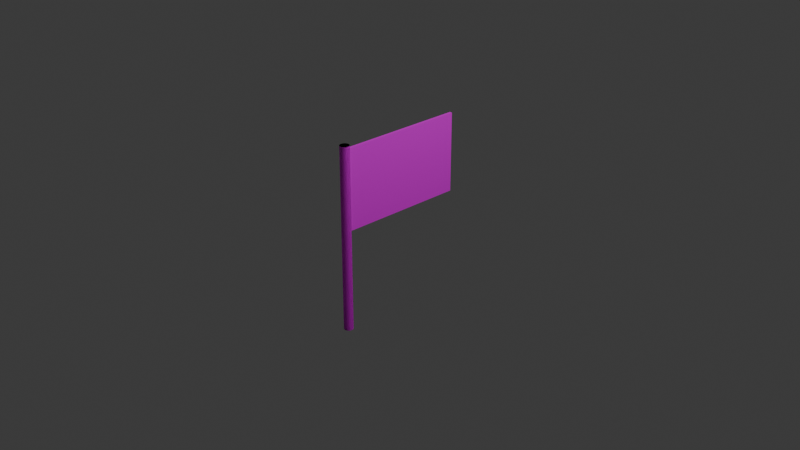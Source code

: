 # Source: goal.blend  (saved by Blender 4.1.24; exported with 4.5.12 LTS)
import bpy
from mathutils import Matrix  # noqa: F401  (used for matrix-valued properties, if any)

bpy.ops.wm.read_factory_settings(use_empty=True)
scene = bpy.context.scene
scene.name = 'Scene'

# ---- collections
col_collection = bpy.data.collections.new('Collection'); scene.collection.children.link(col_collection)

# ---- images (referenced by path relative to the original .blend; pixels are not part of the script)
import os
ASSET_DIR = os.environ.get("B2B_ASSET_DIR", "")  # directory of the original .blend (textures are referenced by path, not embedded)
HERE = os.path.dirname(os.path.abspath(__file__))  # packed textures are extracted next to this script under _unpacked/

def load_image(name, relpath, width, height, colorspace="sRGB"):
    """Load a texture the original file referenced (path relative to the .blend, or extracted next to this script)."""
    p = next((c for c in (os.path.join(HERE, relpath), os.path.join(ASSET_DIR, relpath)) if relpath and os.path.exists(c)), "")
    if p:
        img = bpy.data.images.load(p, check_existing=True)
        img.name = name
    else:  # same state as the original file: an image datablock whose file is absent (Cycles renders it pink)
        img = bpy.data.images.new(name, width, height)
        img.source = "FILE"
        img.filepath = "//" + (relpath or name)
    img.colorspace_settings.name = colorspace
    return img
img_flag_png = load_image('flag.png', 'flag.png', 1024, 1024, 'sRGB')
img_pole_png = load_image('pole.png', 'pole.png', 1024, 1024, 'sRGB')

# ---- materials (node trees are filled in below, after node groups)
mat_001 = bpy.data.materials.new('マテリアル.001')
mat_001.use_transparent_shadow = False
mat_x = bpy.data.materials.new('マテリアル')
mat_x.use_transparent_shadow = False

# ---- material node trees
mat_001.use_nodes = True; mat_001.node_tree.nodes.clear()
_N = mat_001.node_tree.nodes; _L = mat_001.node_tree.links
n0 = _N.new('ShaderNodeBsdfPrincipled'); n0.name = 'プリンシプルBSDF'; n0.location = (10, 300)
n1 = _N.new('ShaderNodeOutputMaterial'); n1.name = 'マテリアル出力'; n1.location = (300, 300)
n2 = _N.new('ShaderNodeTexImage'); n2.name = '画像テクスチャ'; n2.location = (-280, 271)
n2.image = img_flag_png
_L.new(n0.outputs[0], n1.inputs[0])
_L.new(n2.outputs[0], n0.inputs[0])
n1.is_active_output = True
mat_x.use_nodes = True; mat_x.node_tree.nodes.clear()
_N = mat_x.node_tree.nodes; _L = mat_x.node_tree.links
n0 = _N.new('ShaderNodeBsdfPrincipled'); n0.name = 'プリンシプルBSDF'; n0.location = (10, 300)
n1 = _N.new('ShaderNodeOutputMaterial'); n1.name = 'マテリアル出力'; n1.location = (300, 300)
n2 = _N.new('ShaderNodeTexImage'); n2.name = '画像テクスチャ'; n2.location = (-280, 271)
n2.image = img_pole_png
_L.new(n0.outputs[0], n1.inputs[0])
_L.new(n2.outputs[0], n0.inputs[0])
n1.is_active_output = True

# ---- world
world_world = bpy.data.worlds.new('World'); scene.world = world_world
world_world.use_nodes = True; world_world.node_tree.nodes.clear()
_N = world_world.node_tree.nodes; _L = world_world.node_tree.links
n0 = _N.new('ShaderNodeOutputWorld'); n0.name = 'World Output'; n0.location = (300, 300)
n1 = _N.new('ShaderNodeBackground'); n1.name = 'Background'; n1.location = (10, 300)
n1.inputs[0].default_value = (0.05088, 0.05088, 0.05088, 1.0)
_L.new(n1.outputs[0], n0.inputs[0])
n0.is_active_output = True
world_world.color = (0.05088, 0.05088, 0.05088)
world_world.use_sun_shadow = False
world_world.sun_shadow_jitter_overblur = 0.0

# ---- cameras
cam_camera = bpy.data.cameras.new('Camera')
cam_camera.clip_end = 100.0
cam_camera.ortho_scale = 7.314

# ---- lights
light_light = bpy.data.lights.new('Light', 'POINT')
light_light.transmission_factor = 0.0
light_light.energy = 1000.0
light_light.shadow_soft_size = 0.1
light_light.shadow_maximum_resolution = 0.006
light_light.use_absolute_resolution = True

# ---- meshes
me_x = bpy.data.meshes.new('立方体')
me_x.from_pydata([(-1.0, -1.0, -1.0), (-1.0, -1.0, 1.0), (-1.0, 1.0, -1.0), (-1.0, 1.0, 1.0), (1.0, -1.0, -1.0), (1.0, -1.0, 1.0), (1.0, 1.0, -1.0), (1.0, 1.0, 1.0), (0.0, -0.9303, -3.516), (0.0, -0.9303, 1.093), (0.6914, -0.9317, -3.516), (0.6914, -0.9317, 1.093), (1.356, -0.9357, -3.516), (1.356, -0.9357, 1.093), (1.969, -0.9422, -3.516), (1.969, -0.9422, 1.093), (2.506, -0.9509, -3.516), (2.506, -0.9509, 1.093), (2.947, -0.9616, -3.516), (2.947, -0.9616, 1.093), (3.274, -0.9737, -3.516), (3.274, -0.9737, 1.093), (3.476, -0.9869, -3.516), (3.476, -0.9869, 1.093), (3.544, -1.001, -3.516), (3.544, -1.001, 1.093), (3.476, -1.014, -3.516), (3.476, -1.014, 1.093), (3.274, -1.028, -3.516), (3.274, -1.028, 1.093), (2.947, -1.04, -3.516), (2.947, -1.04, 1.093), (2.506, -1.05, -3.516), (2.506, -1.05, 1.093), (1.969, -1.059, -3.516), (1.969, -1.059, 1.093), (1.356, -1.066, -3.516), (1.356, -1.066, 1.093), (0.6914, -1.07, -3.516), (0.6914, -1.07, 1.093), (0.0, -1.071, -3.516), (0.0, -1.071, 1.093), (-0.6914, -1.07, -3.516), (-0.6914, -1.07, 1.093), (-1.356, -1.066, -3.516), (-1.356, -1.066, 1.093), (-1.969, -1.059, -3.516), (-1.969, -1.059, 1.093), (-2.506, -1.05, -3.516), (-2.506, -1.05, 1.093), (-2.947, -1.04, -3.516), (-2.947, -1.04, 1.093), (-3.274, -1.028, -3.516), (-3.274, -1.028, 1.093), (-3.476, -1.014, -3.516), (-3.476, -1.014, 1.093), (-3.544, -1.001, -3.516), (-3.544, -1.001, 1.093), (-3.476, -0.9869, -3.516), (-3.476, -0.9869, 1.093), (-3.274, -0.9737, -3.516), (-3.274, -0.9737, 1.093), (-2.947, -0.9616, -3.516), (-2.947, -0.9616, 1.093), (-2.506, -0.9509, -3.516), (-2.506, -0.9509, 1.093), (-1.969, -0.9422, -3.516), (-1.969, -0.9422, 1.093), (-1.356, -0.9357, -3.516), (-1.356, -0.9357, 1.093), (-0.6914, -0.9317, -3.516), (-0.6914, -0.9317, 1.093), (0.0, -0.9303, -3.516), (0.0, -0.9303, 1.093), (0.6914, -0.9317, -3.516), (0.6914, -0.9317, 1.093), (1.356, -0.9357, -3.516), (1.356, -0.9357, 1.093), (1.969, -0.9422, -3.516), (1.969, -0.9422, 1.093), (2.506, -0.9509, -3.516), (2.506, -0.9509, 1.093), (2.947, -0.9616, -3.516), (2.947, -0.9616, 1.093), (3.274, -0.9737, -3.516), (3.274, -0.9737, 1.093), (3.476, -0.9869, -3.516), (3.476, -0.9869, 1.093), (3.544, -1.001, -3.516), (3.544, -1.001, 1.093), (3.476, -1.014, -3.516), (3.476, -1.014, 1.093), (3.274, -1.028, -3.516), (3.274, -1.028, 1.093), (2.947, -1.04, -3.516), (2.947, -1.04, 1.093), (2.506, -1.05, -3.516), (2.506, -1.05, 1.093), (1.969, -1.059, -3.516), (1.969, -1.059, 1.093), (1.356, -1.066, -3.516), (1.356, -1.066, 1.093), (0.6914, -1.07, -3.516), (0.6914, -1.07, 1.093), (0.0, -1.071, -3.516), (0.0, -1.071, 1.093), (-0.6914, -1.07, -3.516), (-0.6914, -1.07, 1.093), (-1.356, -1.066, -3.516), (-1.356, -1.066, 1.093), (-1.969, -1.059, -3.516), (-1.969, -1.059, 1.093), (-2.506, -1.05, -3.516), (-2.506, -1.05, 1.093), (-2.947, -1.04, -3.516), (-2.947, -1.04, 1.093), (-3.274, -1.028, -3.516), (-3.274, -1.028, 1.093), (-3.476, -1.014, -3.516), (-3.476, -1.014, 1.093), (-3.544, -1.001, -3.516), (-3.544, -1.001, 1.093), (-3.476, -0.9869, -3.516), (-3.476, -0.9869, 1.093), (-3.274, -0.9737, -3.516), (-3.274, -0.9737, 1.093), (-2.947, -0.9616, -3.516), (-2.947, -0.9616, 1.093), (-2.506, -0.9509, -3.516), (-2.506, -0.9509, 1.093), (-1.969, -0.9422, -3.516), (-1.969, -0.9422, 1.093), (-1.356, -0.9357, -3.516), (-1.356, -0.9357, 1.093), (-0.6914, -0.9317, -3.516), (-0.6914, -0.9317, 1.093)], [], [(1, 2, 0), (3, 6, 2), (7, 4, 6), (5, 0, 4), (6, 0, 2), (3, 5, 7), (10, 9, 8), (12, 11, 10), (14, 13, 12), (16, 15, 14), (18, 17, 16), (20, 19, 18), (22, 21, 20), (24, 23, 22), (26, 25, 24), (28, 27, 26), (30, 29, 28), (32, 31, 30), (34, 33, 32), (36, 35, 34), (38, 37, 36), (40, 39, 38), (42, 41, 40), (44, 43, 42), (46, 45, 44), (48, 47, 46), (50, 49, 48), (52, 51, 50), (54, 53, 52), (56, 55, 54), (58, 57, 56), (60, 59, 58), (62, 61, 60), (64, 63, 62), (66, 65, 64), (68, 67, 66), (71, 9, 41), (70, 69, 68), (8, 71, 70), (14, 12, 34), (73, 74, 72), (75, 76, 74), (77, 78, 76), (79, 80, 78), (81, 82, 80), (83, 84, 82), (85, 86, 84), (87, 88, 86), (89, 90, 88), (91, 92, 90), (93, 94, 92), (95, 96, 94), (97, 98, 96), (99, 100, 98), (101, 102, 100), (103, 104, 102), (105, 106, 104), (107, 108, 106), (109, 110, 108), (111, 112, 110), (113, 114, 112), (115, 116, 114), (117, 118, 116), (119, 120, 118), (121, 122, 120), (123, 124, 122), (125, 126, 124), (127, 128, 126), (129, 130, 128), (131, 132, 130), (81, 79, 97), (133, 134, 132), (135, 72, 134), (130, 132, 110), (1, 3, 2), (3, 7, 6), (7, 5, 4), (5, 1, 0), (6, 4, 0), (3, 1, 5), (10, 11, 9), (12, 13, 11), (14, 15, 13), (16, 17, 15), (18, 19, 17), (20, 21, 19), (22, 23, 21), (24, 25, 23), (26, 27, 25), (28, 29, 27), (30, 31, 29), (32, 33, 31), (34, 35, 33), (36, 37, 35), (38, 39, 37), (40, 41, 39), (42, 43, 41), (44, 45, 43), (46, 47, 45), (48, 49, 47), (50, 51, 49), (52, 53, 51), (54, 55, 53), (56, 57, 55), (58, 59, 57), (60, 61, 59), (62, 63, 61), (64, 65, 63), (66, 67, 65), (68, 69, 67), (9, 11, 39), (11, 13, 37), (13, 15, 35), (15, 17, 33), (17, 19, 31), (19, 21, 29), (21, 23, 27), (23, 25, 27), (27, 29, 21), (29, 31, 19), (31, 33, 17), (33, 35, 15), (35, 37, 13), (37, 39, 11), (39, 41, 9), (41, 43, 71), (43, 45, 69), (45, 47, 67), (47, 49, 65), (49, 51, 63), (51, 53, 61), (53, 55, 59), (55, 57, 59), (59, 61, 53), (61, 63, 51), (63, 65, 49), (65, 67, 47), (67, 69, 45), (69, 71, 43), (70, 71, 69), (8, 9, 71), (10, 8, 40), (8, 70, 42), (70, 68, 42), (68, 66, 44), (42, 68, 44), (66, 64, 48), (64, 62, 50), (62, 60, 50), (60, 58, 52), (50, 60, 52), (58, 56, 54), (54, 52, 58), (50, 48, 64), (48, 46, 66), (46, 44, 66), (42, 40, 8), (40, 38, 10), (38, 36, 10), (36, 34, 12), (10, 36, 12), (34, 32, 16), (32, 30, 18), (30, 28, 18), (28, 26, 20), (18, 28, 20), (26, 24, 22), (22, 20, 26), (18, 16, 32), (16, 14, 34), (73, 75, 74), (75, 77, 76), (77, 79, 78), (79, 81, 80), (81, 83, 82), (83, 85, 84), (85, 87, 86), (87, 89, 88), (89, 91, 90), (91, 93, 92), (93, 95, 94), (95, 97, 96), (97, 99, 98), (99, 101, 100), (101, 103, 102), (103, 105, 104), (105, 107, 106), (107, 109, 108), (109, 111, 110), (111, 113, 112), (113, 115, 114), (115, 117, 116), (117, 119, 118), (119, 121, 120), (121, 123, 122), (123, 125, 124), (125, 127, 126), (127, 129, 128), (129, 131, 130), (131, 133, 132), (77, 75, 103), (75, 73, 105), (73, 135, 107), (135, 133, 109), (133, 131, 109), (131, 129, 111), (109, 131, 111), (129, 127, 113), (127, 125, 115), (113, 127, 115), (125, 123, 119), (123, 121, 119), (119, 117, 125), (117, 115, 125), (113, 111, 129), (109, 107, 135), (107, 105, 73), (105, 103, 75), (103, 101, 77), (101, 99, 77), (99, 97, 79), (77, 99, 79), (97, 95, 81), (95, 93, 83), (81, 95, 83), (93, 91, 87), (91, 89, 87), (87, 85, 93), (85, 83, 93), (133, 135, 134), (135, 73, 72), (134, 72, 104), (72, 74, 102), (74, 76, 102), (76, 78, 100), (102, 76, 100), (78, 80, 96), (80, 82, 94), (82, 84, 94), (84, 86, 92), (94, 84, 92), (86, 88, 90), (90, 92, 86), (94, 96, 80), (96, 98, 78), (98, 100, 78), (102, 104, 72), (104, 106, 134), (106, 108, 134), (108, 110, 132), (134, 108, 132), (110, 112, 128), (112, 114, 126), (114, 116, 126), (116, 118, 124), (126, 116, 124), (118, 120, 122), (122, 124, 118), (126, 128, 112), (128, 130, 110)])
me_x.polygons.foreach_set('material_index', [0, 0, 0, 0, 0, 0, 1, 1, 1, 1, 1, 1, 1, 1, 1, 1, 1, 1, 1, 1, 1, 1, 1, 1, 1, 1, 1, 1, 1, 1, 1, 1, 1, 1, 1, 1, 1, 1, 1, 1, 1, 1, 1, 1, 1, 1, 1, 1, 1, 1, 1, 1, 1, 1, 1, 1, 1, 1, 1, 1, 1, 1, 1, 1, 1, 1, 1, 1, 1, 1, 1, 1, 1, 1, 0, 0, 0, 0, 0, 0, 1, 1, 1, 1, 1, 1, 1, 1, 1, 1, 1, 1, 1, 1, 1, 1, 1, 1, 1, 1, 1, 1, 1, 1, 1, 1, 1, 1, 1, 1, 1, 1, 1, 1, 1, 1, 1, 1, 1, 1, 1, 1, 1, 1, 1, 1, 1, 1, 1, 1, 1, 1, 1, 1, 1, 1, 1, 1, 1, 1, 1, 1, 1, 1, 1, 1, 1, 1, 1, 1, 1, 1, 1, 1, 1, 1, 1, 1, 1, 1, 1, 1, 1, 1, 1, 1, 1, 1, 1, 1, 1, 1, 1, 1, 1, 1, 1, 1, 1, 1, 1, 1, 1, 1, 1, 1, 1, 1, 1, 1, 1, 1, 1, 1, 1, 1, 1, 1, 1, 1, 1, 1, 1, 1, 1, 1, 1, 1, 1, 1, 1, 1, 1, 1, 1, 1, 1, 1, 1, 1, 1, 1, 1, 1, 1, 1, 1, 1, 1, 1, 1, 1, 1, 1, 1, 1, 1, 1, 1, 1, 1, 1, 1, 1, 1, 1, 1, 1, 1, 1, 1, 1, 1, 1, 1, 1, 1, 1, 1, 1])
_uv = me_x.uv_layers.new(name='UVマップ')
_uv.uv.foreach_set('vector', [1.0, 0.7227, 0.75, 0.4727, 1.0, 0.4727, 0.75, 0.7227, 0.5, 0.4727, 0.75, 0.4727, 0.5, 0.7227, 0.25, 0.4727, 0.5, 0.4727, 0.25, 0.7227, -1.192e-07, 0.4727, 0.25, 0.4727, 0.5, 0.4727, 0.25, 0.2227, 0.5, 0.2227, 0.5, 0.9727, 0.25, 0.7227, 0.5, 0.7227, 0.9688, 0.5, 1.0, 1.0, 1.0, 0.5, 0.9375, 0.5, 0.9688, 1.0, 0.9688, 0.5, 0.9062, 0.5, 0.9375, 1.0, 0.9375, 0.5, 0.875, 0.5, 0.9062, 1.0, 0.9062, 0.5, 0.8438, 0.5, 0.875, 1.0, 0.875, 0.5, 0.8125, 0.5, 0.8438, 1.0, 0.8438, 0.5, 0.7812, 0.5, 0.8125, 1.0, 0.8125, 0.5, 0.75, 0.5, 0.7812, 1.0, 0.7812, 0.5, 0.7188, 0.5, 0.75, 1.0, 0.75, 0.5, 0.6875, 0.5, 0.7188, 1.0, 0.7188, 0.5, 0.6562, 0.5, 0.6875, 1.0, 0.6875, 0.5, 0.625, 0.5, 0.6562, 1.0, 0.6562, 0.5, 0.5938, 0.5, 0.625, 1.0, 0.625, 0.5, 0.5625, 0.5, 0.5938, 1.0, 0.5938, 0.5, 0.5312, 0.5, 0.5625, 1.0, 0.5625, 0.5, 0.5, 0.5, 0.5312, 1.0, 0.5312, 0.5, 0.4688, 0.5, 0.5, 1.0, 0.5, 0.5, 0.4375, 0.5, 0.4688, 1.0, 0.4688, 0.5, 0.4062, 0.5, 0.4375, 1.0, 0.4375, 0.5, 0.375, 0.5, 0.4062, 1.0, 0.4062, 0.5, 0.3438, 0.5, 0.375, 1.0, 0.375, 0.5, 0.3125, 0.5, 0.3438, 1.0, 0.3438, 0.5, 0.2812, 0.5, 0.3125, 1.0, 0.3125, 0.5, 0.25, 0.5, 0.2812, 1.0, 0.2812, 0.5, 0.2188, 0.5, 0.25, 1.0, 0.25, 0.5, 0.1875, 0.5, 0.2188, 1.0, 0.2188, 0.5, 0.1562, 0.5, 0.1875, 1.0, 0.1875, 0.5, 0.125, 0.5, 0.1562, 1.0, 0.1562, 0.5, 0.09375, 0.5, 0.125, 1.0, 0.125, 0.5, 0.0625, 0.5, 0.09375, 1.0, 0.09375, 0.5, 0.2032, 0.4854, 0.25, 0.49, 0.25, 0.01, 0.03125, 0.5, 0.0625, 1.0, 0.0625, 0.5, 0.0, 0.5, 0.03125, 1.0, 0.03125, 0.5, 0.8833, 0.4496, 0.8418, 0.4717, 0.8833, 0.05045, 1.39, 0.1882, 1.384, 0.09481, 1.39, 0.09481, 1.384, 0.1882, 1.379, 0.09481, 1.384, 0.09481, 1.379, 0.1882, 1.373, 0.09481, 1.379, 0.09481, 1.373, 0.1882, 1.367, 0.09481, 1.373, 0.09481, 1.367, 0.1882, 1.361, 0.09481, 1.367, 0.09481, 1.361, 0.1882, 1.355, 0.09481, 1.361, 0.09481, 1.355, 0.1882, 1.349, 0.09481, 1.355, 0.09481, 1.349, 0.1882, 1.343, 0.09481, 1.349, 0.09481, 1.343, 0.1882, 1.338, 0.09481, 1.343, 0.09481, 1.338, 0.1882, 1.332, 0.09481, 1.338, 0.09481, 1.332, 0.1882, 1.326, 0.09481, 1.332, 0.09481, 1.326, 0.1882, 1.32, 0.09481, 1.326, 0.09481, 1.32, 0.1882, 1.314, 0.09481, 1.32, 0.09481, 1.314, 0.1882, 1.308, 0.09481, 1.314, 0.09481, 1.308, 0.1882, 1.303, 0.09481, 1.308, 0.09481, 1.303, 0.1882, 1.297, 0.09481, 1.303, 0.09481, 1.297, 0.1882, 1.291, 0.09481, 1.297, 0.09481, 1.291, 0.1882, 1.285, 0.09481, 1.291, 0.09481, 1.285, 0.1882, 1.279, 0.09481, 1.285, 0.09481, 1.279, 0.1882, 1.273, 0.09481, 1.279, 0.09481, 1.273, 0.1882, 1.268, 0.09481, 1.273, 0.09481, 1.268, 0.1882, 1.262, 0.09481, 1.268, 0.09481, 1.262, 0.1882, 1.256, 0.09481, 1.262, 0.09481, 1.256, 0.1882, 1.25, 0.09481, 1.256, 0.09481, 1.25, 0.1882, 1.244, 0.09481, 1.25, 0.09481, 1.244, 0.1882, 1.238, 0.09481, 1.244, 0.09481, 1.238, 0.1882, 1.233, 0.09481, 1.238, 0.09481, 1.233, 0.1882, 1.227, 0.09481, 1.233, 0.09481, 1.227, 0.1882, 1.221, 0.09481, 1.227, 0.09481, 1.221, 0.1882, 1.215, 0.09481, 1.221, 0.09481, 1.282, 0.07982, 1.275, 0.08539, 1.282, 0.01643, 1.215, 0.1882, 1.209, 0.09481, 1.215, 0.09481, 1.209, 0.1882, 1.203, 0.09481, 1.209, 0.09481, 1.319, 0.08539, 1.326, 0.08954, 1.319, 0.01086, 1.0, 0.7227, 0.75, 0.7227, 0.75, 0.4727, 0.75, 0.7227, 0.5, 0.7227, 0.5, 0.4727, 0.5, 0.7227, 0.25, 0.7227, 0.25, 0.4727, 0.25, 0.7227, 8.941e-08, 0.7227, -1.192e-07, 0.4727, 0.5, 0.4727, 0.25, 0.4727, 0.25, 0.2227, 0.5, 0.9727, 0.25, 0.9727, 0.25, 0.7227, 0.9688, 0.5, 0.9688, 1.0, 1.0, 1.0, 0.9375, 0.5, 0.9375, 1.0, 0.9688, 1.0, 0.9062, 0.5, 0.9062, 1.0, 0.9375, 1.0, 0.875, 0.5, 0.875, 1.0, 0.9062, 1.0, 0.8438, 0.5, 0.8438, 1.0, 0.875, 1.0, 0.8125, 0.5, 0.8125, 1.0, 0.8438, 1.0, 0.7812, 0.5, 0.7812, 1.0, 0.8125, 1.0, 0.75, 0.5, 0.75, 1.0, 0.7812, 1.0, 0.7188, 0.5, 0.7188, 1.0, 0.75, 1.0, 0.6875, 0.5, 0.6875, 1.0, 0.7188, 1.0, 0.6562, 0.5, 0.6562, 1.0, 0.6875, 1.0, 0.625, 0.5, 0.625, 1.0, 0.6562, 1.0, 0.5938, 0.5, 0.5938, 1.0, 0.625, 1.0, 0.5625, 0.5, 0.5625, 1.0, 0.5938, 1.0, 0.5312, 0.5, 0.5312, 1.0, 0.5625, 1.0, 0.5, 0.5, 0.5, 1.0, 0.5312, 1.0, 0.4688, 0.5, 0.4688, 1.0, 0.5, 1.0, 0.4375, 0.5, 0.4375, 1.0, 0.4688, 1.0, 0.4062, 0.5, 0.4062, 1.0, 0.4375, 1.0, 0.375, 0.5, 0.375, 1.0, 0.4062, 1.0, 0.3438, 0.5, 0.3438, 1.0, 0.375, 1.0, 0.3125, 0.5, 0.3125, 1.0, 0.3438, 1.0, 0.2812, 0.5, 0.2812, 1.0, 0.3125, 1.0, 0.25, 0.5, 0.25, 1.0, 0.2812, 1.0, 0.2188, 0.5, 0.2188, 1.0, 0.25, 1.0, 0.1875, 0.5, 0.1875, 1.0, 0.2188, 1.0, 0.1562, 0.5, 0.1562, 1.0, 0.1875, 1.0, 0.125, 0.5, 0.125, 1.0, 0.1562, 1.0, 0.09375, 0.5, 0.09375, 1.0, 0.125, 1.0, 0.0625, 0.5, 0.0625, 1.0, 0.09375, 1.0, 0.25, 0.49, 0.2968, 0.4854, 0.2968, 0.01461, 0.2968, 0.4854, 0.3418, 0.4717, 0.3418, 0.02827, 0.3418, 0.4717, 0.3833, 0.4496, 0.3833, 0.05045, 0.3833, 0.4496, 0.4197, 0.4197, 0.4197, 0.08029, 0.4197, 0.4197, 0.4496, 0.3833, 0.4496, 0.1167, 0.4496, 0.3833, 0.4717, 0.3418, 0.4717, 0.1582, 0.4717, 0.3418, 0.4854, 0.2968, 0.4854, 0.2032, 0.4854, 0.2968, 0.49, 0.25, 0.4854, 0.2032, 0.4854, 0.2032, 0.4717, 0.1582, 0.4717, 0.3418, 0.4717, 0.1582, 0.4496, 0.1167, 0.4496, 0.3833, 0.4496, 0.1167, 0.4197, 0.08029, 0.4197, 0.4197, 0.4197, 0.08029, 0.3833, 0.05045, 0.3833, 0.4496, 0.3833, 0.05045, 0.3418, 0.02827, 0.3418, 0.4717, 0.3418, 0.02827, 0.2968, 0.01461, 0.2968, 0.4854, 0.2968, 0.01461, 0.25, 0.01, 0.25, 0.49, 0.25, 0.01, 0.2032, 0.01461, 0.2032, 0.4854, 0.2032, 0.01461, 0.1582, 0.02827, 0.1582, 0.4717, 0.1582, 0.02827, 0.1167, 0.05045, 0.1167, 0.4496, 0.1167, 0.05045, 0.08029, 0.08029, 0.08029, 0.4197, 0.08029, 0.08029, 0.05045, 0.1167, 0.05045, 0.3833, 0.05045, 0.1167, 0.02827, 0.1582, 0.02827, 0.3418, 0.02827, 0.1582, 0.01461, 0.2032, 0.01461, 0.2968, 0.01461, 0.2032, 0.01, 0.25, 0.01461, 0.2968, 0.01461, 0.2968, 0.02827, 0.3418, 0.02827, 0.1582, 0.02827, 0.3418, 0.05045, 0.3833, 0.05045, 0.1167, 0.05045, 0.3833, 0.08029, 0.4197, 0.08029, 0.08029, 0.08029, 0.4197, 0.1167, 0.4496, 0.1167, 0.05045, 0.1167, 0.4496, 0.1582, 0.4717, 0.1582, 0.02827, 0.1582, 0.4717, 0.2032, 0.4854, 0.2032, 0.01461, 0.03125, 0.5, 0.03125, 1.0, 0.0625, 1.0, 0.0, 0.5, 0.0, 1.0, 0.03125, 1.0, 0.7968, 0.4854, 0.75, 0.49, 0.75, 0.01, 0.75, 0.49, 0.7032, 0.4854, 0.7032, 0.01461, 0.7032, 0.4854, 0.6582, 0.4717, 0.7032, 0.01461, 0.6582, 0.4717, 0.6167, 0.4496, 0.6582, 0.02827, 0.7032, 0.01461, 0.6582, 0.4717, 0.6582, 0.02827, 0.6167, 0.4496, 0.5803, 0.4197, 0.5803, 0.08029, 0.5803, 0.4197, 0.5504, 0.3833, 0.5504, 0.1167, 0.5504, 0.3833, 0.5283, 0.3418, 0.5504, 0.1167, 0.5283, 0.3418, 0.5146, 0.2968, 0.5283, 0.1582, 0.5504, 0.1167, 0.5283, 0.3418, 0.5283, 0.1582, 0.5146, 0.2968, 0.51, 0.25, 0.5146, 0.2032, 0.5146, 0.2032, 0.5283, 0.1582, 0.5146, 0.2968, 0.5504, 0.1167, 0.5803, 0.08029, 0.5803, 0.4197, 0.5803, 0.08029, 0.6167, 0.05045, 0.6167, 0.4496, 0.6167, 0.05045, 0.6582, 0.02827, 0.6167, 0.4496, 0.7032, 0.01461, 0.75, 0.01, 0.75, 0.49, 0.75, 0.01, 0.7968, 0.01461, 0.7968, 0.4854, 0.7968, 0.01461, 0.8418, 0.02827, 0.7968, 0.4854, 0.8418, 0.02827, 0.8833, 0.05045, 0.8418, 0.4717, 0.7968, 0.4854, 0.8418, 0.02827, 0.8418, 0.4717, 0.8833, 0.05045, 0.9197, 0.08029, 0.9197, 0.4197, 0.9197, 0.08029, 0.9496, 0.1167, 0.9496, 0.3833, 0.9496, 0.1167, 0.9717, 0.1582, 0.9496, 0.3833, 0.9717, 0.1582, 0.9854, 0.2032, 0.9717, 0.3418, 0.9496, 0.3833, 0.9717, 0.1582, 0.9717, 0.3418, 0.9854, 0.2032, 0.99, 0.25, 0.9854, 0.2968, 0.9854, 0.2968, 0.9717, 0.3418, 0.9854, 0.2032, 0.9496, 0.3833, 0.9197, 0.4197, 0.9197, 0.08029, 0.9197, 0.4197, 0.8833, 0.4496, 0.8833, 0.05045, 1.39, 0.1882, 1.384, 0.1882, 1.384, 0.09481, 1.384, 0.1882, 1.379, 0.1882, 1.379, 0.09481, 1.379, 0.1882, 1.373, 0.1882, 1.373, 0.09481, 1.373, 0.1882, 1.367, 0.1882, 1.367, 0.09481, 1.367, 0.1882, 1.361, 0.1882, 1.361, 0.09481, 1.361, 0.1882, 1.355, 0.1882, 1.355, 0.09481, 1.355, 0.1882, 1.349, 0.1882, 1.349, 0.09481, 1.349, 0.1882, 1.343, 0.1882, 1.343, 0.09481, 1.343, 0.1882, 1.338, 0.1882, 1.338, 0.09481, 1.338, 0.1882, 1.332, 0.1882, 1.332, 0.09481, 1.332, 0.1882, 1.326, 0.1882, 1.326, 0.09481, 1.326, 0.1882, 1.32, 0.1882, 1.32, 0.09481, 1.32, 0.1882, 1.314, 0.1882, 1.314, 0.09481, 1.314, 0.1882, 1.308, 0.1882, 1.308, 0.09481, 1.308, 0.1882, 1.303, 0.1882, 1.303, 0.09481, 1.303, 0.1882, 1.297, 0.1882, 1.297, 0.09481, 1.297, 0.1882, 1.291, 0.1882, 1.291, 0.09481, 1.291, 0.1882, 1.285, 0.1882, 1.285, 0.09481, 1.285, 0.1882, 1.279, 0.1882, 1.279, 0.09481, 1.279, 0.1882, 1.273, 0.1882, 1.273, 0.09481, 1.273, 0.1882, 1.268, 0.1882, 1.268, 0.09481, 1.268, 0.1882, 1.262, 0.1882, 1.262, 0.09481, 1.262, 0.1882, 1.256, 0.1882, 1.256, 0.09481, 1.256, 0.1882, 1.25, 0.1882, 1.25, 0.09481, 1.25, 0.1882, 1.244, 0.1882, 1.244, 0.09481, 1.244, 0.1882, 1.238, 0.1882, 1.238, 0.09481, 1.238, 0.1882, 1.233, 0.1882, 1.233, 0.09481, 1.233, 0.1882, 1.227, 0.1882, 1.227, 0.09481, 1.227, 0.1882, 1.221, 0.1882, 1.221, 0.09481, 1.221, 0.1882, 1.215, 0.1882, 1.215, 0.09481, 1.267, 0.08954, 1.259, 0.09209, 1.259, 0.004168, 1.259, 0.09209, 1.25, 0.09295, 1.25, 0.003307, 1.25, 0.09295, 1.241, 0.09209, 1.241, 0.004168, 1.241, 0.09209, 1.233, 0.08954, 1.233, 0.006719, 1.233, 0.08954, 1.225, 0.08539, 1.233, 0.006719, 1.225, 0.08539, 1.218, 0.07982, 1.225, 0.01086, 1.233, 0.006719, 1.225, 0.08539, 1.225, 0.01086, 1.218, 0.07982, 1.213, 0.07303, 1.218, 0.01643, 1.213, 0.07303, 1.209, 0.06528, 1.213, 0.02323, 1.218, 0.01643, 1.213, 0.07303, 1.213, 0.02323, 1.209, 0.06528, 1.206, 0.05687, 1.206, 0.03938, 1.206, 0.05687, 1.205, 0.04813, 1.206, 0.03938, 1.206, 0.03938, 1.209, 0.03098, 1.209, 0.06528, 1.209, 0.03098, 1.213, 0.02323, 1.209, 0.06528, 1.218, 0.01643, 1.225, 0.01086, 1.218, 0.07982, 1.233, 0.006719, 1.241, 0.004168, 1.241, 0.09209, 1.241, 0.004168, 1.25, 0.003307, 1.25, 0.09295, 1.25, 0.003307, 1.259, 0.004168, 1.259, 0.09209, 1.259, 0.004168, 1.267, 0.006719, 1.267, 0.08954, 1.267, 0.006719, 1.275, 0.01086, 1.267, 0.08954, 1.275, 0.01086, 1.282, 0.01643, 1.275, 0.08539, 1.267, 0.08954, 1.275, 0.01086, 1.275, 0.08539, 1.282, 0.01643, 1.287, 0.02323, 1.282, 0.07982, 1.287, 0.02323, 1.292, 0.03098, 1.287, 0.07303, 1.282, 0.07982, 1.287, 0.02323, 1.287, 0.07303, 1.292, 0.03098, 1.294, 0.03938, 1.294, 0.05687, 1.294, 0.03938, 1.295, 0.04813, 1.294, 0.05687, 1.294, 0.05687, 1.292, 0.06528, 1.292, 0.03098, 1.292, 0.06528, 1.287, 0.07303, 1.292, 0.03098, 1.215, 0.1882, 1.209, 0.1882, 1.209, 0.09481, 1.209, 0.1882, 1.203, 0.1882, 1.203, 0.09481, 1.335, 0.09209, 1.343, 0.09295, 1.343, 0.003307, 1.343, 0.09295, 1.352, 0.09209, 1.352, 0.004168, 1.352, 0.09209, 1.361, 0.08954, 1.352, 0.004168, 1.361, 0.08954, 1.368, 0.08539, 1.361, 0.006719, 1.352, 0.004168, 1.361, 0.08954, 1.361, 0.006719, 1.368, 0.08539, 1.375, 0.07982, 1.375, 0.01643, 1.375, 0.07982, 1.381, 0.07303, 1.381, 0.02323, 1.381, 0.07303, 1.385, 0.06528, 1.381, 0.02323, 1.385, 0.06528, 1.387, 0.05687, 1.385, 0.03098, 1.381, 0.02323, 1.385, 0.06528, 1.385, 0.03098, 1.387, 0.05687, 1.388, 0.04813, 1.387, 0.03938, 1.387, 0.03938, 1.385, 0.03098, 1.387, 0.05687, 1.381, 0.02323, 1.375, 0.01643, 1.375, 0.07982, 1.375, 0.01643, 1.368, 0.01086, 1.368, 0.08539, 1.368, 0.01086, 1.361, 0.006719, 1.368, 0.08539, 1.352, 0.004168, 1.343, 0.003307, 1.343, 0.09295, 1.343, 0.003307, 1.335, 0.004168, 1.335, 0.09209, 1.335, 0.004168, 1.326, 0.006719, 1.335, 0.09209, 1.326, 0.006719, 1.319, 0.01086, 1.326, 0.08954, 1.335, 0.09209, 1.326, 0.006719, 1.326, 0.08954, 1.319, 0.01086, 1.312, 0.01643, 1.312, 0.07982, 1.312, 0.01643, 1.306, 0.02323, 1.306, 0.07303, 1.306, 0.02323, 1.302, 0.03098, 1.306, 0.07303, 1.302, 0.03098, 1.3, 0.03938, 1.302, 0.06528, 1.306, 0.07303, 1.302, 0.03098, 1.302, 0.06528, 1.3, 0.03938, 1.299, 0.04813, 1.3, 0.05687, 1.3, 0.05687, 1.302, 0.06528, 1.3, 0.03938, 1.306, 0.07303, 1.312, 0.07982, 1.312, 0.01643, 1.312, 0.07982, 1.319, 0.08539, 1.319, 0.01086])
me_x.materials.append(mat_001)
me_x.materials.append(mat_x)
me_x.update()

# ---- objects
ob_light = bpy.data.objects.new('Light', light_light)
ob_camera = bpy.data.objects.new('Camera', cam_camera)
ob_flag = bpy.data.objects.new('Flag', me_x)

# ---- transforms, parenting, visibility, modifiers, constraints
ob_light.location = (4.076, 1.005, 5.904)
ob_light.rotation_euler = (0.6503, 0.05522, 1.866)
ob_light.lock_rotations_4d = False
ob_light.empty_display_type = 'ARROWS'
ob_light.color = (0.0, 0.0, 0.0, 0.0)
ob_light.lineart.crease_threshold = 0.0
ob_camera.location = (7.359, -6.926, 4.958)
ob_camera.rotation_euler = (1.109, 0.0, 0.8149)
ob_camera.lock_rotations_4d = False
ob_camera.empty_display_type = 'ARROWS'
ob_camera.color = (0.0, 0.0, 0.0, 0.0)
ob_camera.display_type = 'WIRE'
ob_camera.lineart.crease_threshold = 0.0
ob_flag.location = (0.0, 0.009752, 0.5257)
ob_flag.scale = (0.01411, 0.7114, 0.4339)

# ---- collection membership
col_collection.objects.link(ob_light)
col_collection.objects.link(ob_camera)
col_collection.objects.link(ob_flag)

# ---- scene / render settings (as saved in the file)
scene.camera = ob_camera
scene.frame_start = 1; scene.frame_end = 250; scene.frame_set(79)
scene.render.engine = 'BLENDER_EEVEE_NEXT'
scene.cycles.sampling_pattern = 'TABULATED_SOBOL'
scene.eevee.ray_tracing_options.trace_max_roughness = 0.0
bpy.context.view_layer.update()
